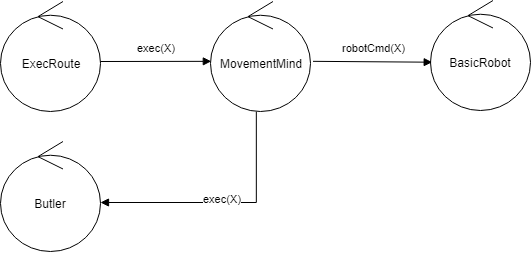

The diagram above was exported from draw.io. Its source (the exported page's mxGraphModel, read from the mxfile embedded in the PNG):
<mxGraphModel dx="715" dy="404" grid="1" gridSize="10" guides="1" tooltips="1" connect="1" arrows="1" fold="1" page="1" pageScale="1" pageWidth="827" pageHeight="1169" math="0" shadow="0">
  <root>
    <mxCell id="0" />
    <mxCell id="1" parent="0" />
    <mxCell id="s0b9L_krxAx5MLCL9W3s-2" value="ExecRoute" style="ellipse;shape=umlControl;whiteSpace=wrap;html=1;" vertex="1" parent="1">
      <mxGeometry x="220" y="340" width="100" height="110" as="geometry" />
    </mxCell>
    <mxCell id="s0b9L_krxAx5MLCL9W3s-3" value="MovementMind" style="ellipse;shape=umlControl;whiteSpace=wrap;html=1;" vertex="1" parent="1">
      <mxGeometry x="430" y="340" width="100" height="110" as="geometry" />
    </mxCell>
    <mxCell id="s0b9L_krxAx5MLCL9W3s-4" value="exec(X)" style="html=1;verticalAlign=bottom;endArrow=block;entryX=0.008;entryY=0.544;entryDx=0;entryDy=0;entryPerimeter=0;" edge="1" parent="1" target="s0b9L_krxAx5MLCL9W3s-3">
      <mxGeometry x="0.0152" y="5" width="80" relative="1" as="geometry">
        <mxPoint x="320" y="400" as="sourcePoint" />
        <mxPoint x="430" y="395" as="targetPoint" />
        <mxPoint as="offset" />
        <Array as="points" />
      </mxGeometry>
    </mxCell>
    <mxCell id="s0b9L_krxAx5MLCL9W3s-11" value="BasicRobot" style="ellipse;shape=umlControl;whiteSpace=wrap;html=1;" vertex="1" parent="1">
      <mxGeometry x="650" y="339" width="100" height="110" as="geometry" />
    </mxCell>
    <mxCell id="s0b9L_krxAx5MLCL9W3s-14" value="robotCmd(X)" style="html=1;verticalAlign=bottom;endArrow=block;entryX=0.017;entryY=0.561;entryDx=0;entryDy=0;entryPerimeter=0;exitX=1.025;exitY=0.544;exitDx=0;exitDy=0;exitPerimeter=0;" edge="1" parent="1" source="s0b9L_krxAx5MLCL9W3s-3" target="s0b9L_krxAx5MLCL9W3s-11">
      <mxGeometry x="0.0152" y="5" width="80" relative="1" as="geometry">
        <mxPoint x="330" y="410" as="sourcePoint" />
        <mxPoint x="440.8000000000002" y="409.8399999999999" as="targetPoint" />
        <mxPoint as="offset" />
        <Array as="points" />
      </mxGeometry>
    </mxCell>
    <mxCell id="s0b9L_krxAx5MLCL9W3s-16" value="Butler" style="ellipse;shape=umlControl;whiteSpace=wrap;html=1;" vertex="1" parent="1">
      <mxGeometry x="220" y="480" width="100" height="110" as="geometry" />
    </mxCell>
    <mxCell id="s0b9L_krxAx5MLCL9W3s-17" value="exec(X)" style="html=1;verticalAlign=bottom;endArrow=block;rounded=0;edgeStyle=orthogonalEdgeStyle;" edge="1" parent="1">
      <mxGeometry x="0.0152" y="5" width="80" relative="1" as="geometry">
        <mxPoint x="476" y="450" as="sourcePoint" />
        <mxPoint x="320" y="541" as="targetPoint" />
        <mxPoint as="offset" />
        <Array as="points">
          <mxPoint x="476" y="541" />
        </Array>
      </mxGeometry>
    </mxCell>
  </root>
</mxGraphModel>